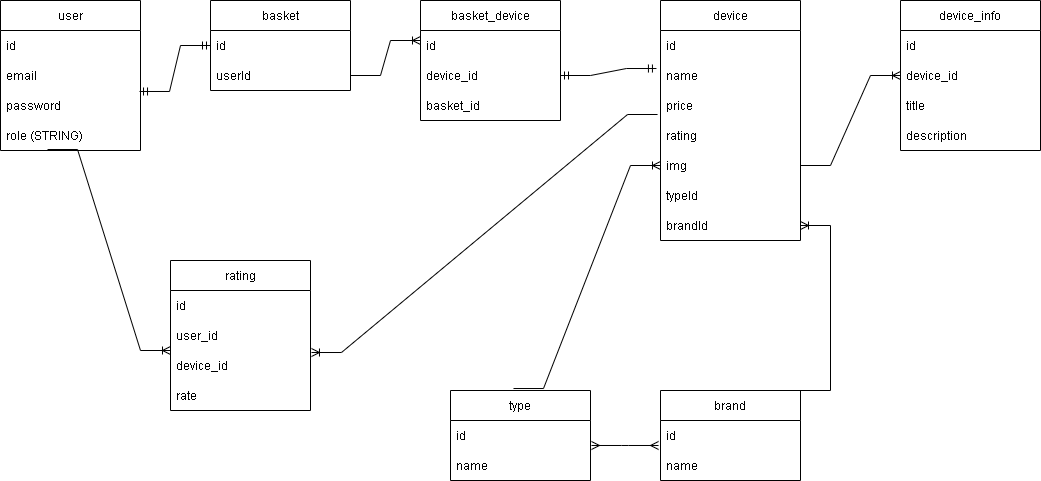

The diagram above was exported from draw.io. Its source (the exported page's mxGraphModel, read from the mxfile embedded in the PNG):
<mxGraphModel dx="782" dy="715" grid="1" gridSize="10" guides="1" tooltips="1" connect="1" arrows="1" fold="1" page="1" pageScale="1" pageWidth="1654" pageHeight="2336" math="0" shadow="0">
  <root>
    <mxCell id="0" />
    <mxCell id="1" parent="0" />
    <mxCell id="mXkWxX_of2dalIMYvSlr-1" value="user" style="swimlane;fontStyle=0;childLayout=stackLayout;horizontal=1;startSize=30;horizontalStack=0;resizeParent=1;resizeParentMax=0;resizeLast=0;collapsible=1;marginBottom=0;" vertex="1" parent="1">
      <mxGeometry x="120" y="100" width="140" height="150" as="geometry" />
    </mxCell>
    <mxCell id="mXkWxX_of2dalIMYvSlr-2" value="id" style="text;strokeColor=none;fillColor=none;align=left;verticalAlign=middle;spacingLeft=4;spacingRight=4;overflow=hidden;points=[[0,0.5],[1,0.5]];portConstraint=eastwest;rotatable=0;" vertex="1" parent="mXkWxX_of2dalIMYvSlr-1">
      <mxGeometry y="30" width="140" height="30" as="geometry" />
    </mxCell>
    <mxCell id="mXkWxX_of2dalIMYvSlr-3" value="email" style="text;strokeColor=none;fillColor=none;align=left;verticalAlign=middle;spacingLeft=4;spacingRight=4;overflow=hidden;points=[[0,0.5],[1,0.5]];portConstraint=eastwest;rotatable=0;" vertex="1" parent="mXkWxX_of2dalIMYvSlr-1">
      <mxGeometry y="60" width="140" height="30" as="geometry" />
    </mxCell>
    <mxCell id="mXkWxX_of2dalIMYvSlr-4" value="password" style="text;strokeColor=none;fillColor=none;align=left;verticalAlign=middle;spacingLeft=4;spacingRight=4;overflow=hidden;points=[[0,0.5],[1,0.5]];portConstraint=eastwest;rotatable=0;" vertex="1" parent="mXkWxX_of2dalIMYvSlr-1">
      <mxGeometry y="90" width="140" height="30" as="geometry" />
    </mxCell>
    <mxCell id="mXkWxX_of2dalIMYvSlr-5" value="role (STRING)" style="text;strokeColor=none;fillColor=none;align=left;verticalAlign=middle;spacingLeft=4;spacingRight=4;overflow=hidden;points=[[0,0.5],[1,0.5]];portConstraint=eastwest;rotatable=0;" vertex="1" parent="mXkWxX_of2dalIMYvSlr-1">
      <mxGeometry y="120" width="140" height="30" as="geometry" />
    </mxCell>
    <mxCell id="mXkWxX_of2dalIMYvSlr-6" value="basket" style="swimlane;fontStyle=0;childLayout=stackLayout;horizontal=1;startSize=30;horizontalStack=0;resizeParent=1;resizeParentMax=0;resizeLast=0;collapsible=1;marginBottom=0;" vertex="1" parent="1">
      <mxGeometry x="330" y="100" width="140" height="90" as="geometry" />
    </mxCell>
    <mxCell id="mXkWxX_of2dalIMYvSlr-7" value="id" style="text;strokeColor=none;fillColor=none;align=left;verticalAlign=middle;spacingLeft=4;spacingRight=4;overflow=hidden;points=[[0,0.5],[1,0.5]];portConstraint=eastwest;rotatable=0;" vertex="1" parent="mXkWxX_of2dalIMYvSlr-6">
      <mxGeometry y="30" width="140" height="30" as="geometry" />
    </mxCell>
    <mxCell id="mXkWxX_of2dalIMYvSlr-8" value="userId" style="text;strokeColor=none;fillColor=none;align=left;verticalAlign=middle;spacingLeft=4;spacingRight=4;overflow=hidden;points=[[0,0.5],[1,0.5]];portConstraint=eastwest;rotatable=0;" vertex="1" parent="mXkWxX_of2dalIMYvSlr-6">
      <mxGeometry y="60" width="140" height="30" as="geometry" />
    </mxCell>
    <mxCell id="mXkWxX_of2dalIMYvSlr-11" value="basket_device" style="swimlane;fontStyle=0;childLayout=stackLayout;horizontal=1;startSize=30;horizontalStack=0;resizeParent=1;resizeParentMax=0;resizeLast=0;collapsible=1;marginBottom=0;" vertex="1" parent="1">
      <mxGeometry x="540" y="100" width="140" height="120" as="geometry" />
    </mxCell>
    <mxCell id="mXkWxX_of2dalIMYvSlr-12" value="id" style="text;strokeColor=none;fillColor=none;align=left;verticalAlign=middle;spacingLeft=4;spacingRight=4;overflow=hidden;points=[[0,0.5],[1,0.5]];portConstraint=eastwest;rotatable=0;" vertex="1" parent="mXkWxX_of2dalIMYvSlr-11">
      <mxGeometry y="30" width="140" height="30" as="geometry" />
    </mxCell>
    <mxCell id="mXkWxX_of2dalIMYvSlr-13" value="device_id" style="text;strokeColor=none;fillColor=none;align=left;verticalAlign=middle;spacingLeft=4;spacingRight=4;overflow=hidden;points=[[0,0.5],[1,0.5]];portConstraint=eastwest;rotatable=0;" vertex="1" parent="mXkWxX_of2dalIMYvSlr-11">
      <mxGeometry y="60" width="140" height="30" as="geometry" />
    </mxCell>
    <mxCell id="mXkWxX_of2dalIMYvSlr-14" value="basket_id" style="text;strokeColor=none;fillColor=none;align=left;verticalAlign=middle;spacingLeft=4;spacingRight=4;overflow=hidden;points=[[0,0.5],[1,0.5]];portConstraint=eastwest;rotatable=0;" vertex="1" parent="mXkWxX_of2dalIMYvSlr-11">
      <mxGeometry y="90" width="140" height="30" as="geometry" />
    </mxCell>
    <mxCell id="mXkWxX_of2dalIMYvSlr-16" value="device" style="swimlane;fontStyle=0;childLayout=stackLayout;horizontal=1;startSize=30;horizontalStack=0;resizeParent=1;resizeParentMax=0;resizeLast=0;collapsible=1;marginBottom=0;" vertex="1" parent="1">
      <mxGeometry x="780" y="100" width="140" height="240" as="geometry" />
    </mxCell>
    <mxCell id="mXkWxX_of2dalIMYvSlr-17" value="id" style="text;strokeColor=none;fillColor=none;align=left;verticalAlign=middle;spacingLeft=4;spacingRight=4;overflow=hidden;points=[[0,0.5],[1,0.5]];portConstraint=eastwest;rotatable=0;" vertex="1" parent="mXkWxX_of2dalIMYvSlr-16">
      <mxGeometry y="30" width="140" height="30" as="geometry" />
    </mxCell>
    <mxCell id="mXkWxX_of2dalIMYvSlr-18" value="name" style="text;strokeColor=none;fillColor=none;align=left;verticalAlign=middle;spacingLeft=4;spacingRight=4;overflow=hidden;points=[[0,0.5],[1,0.5]];portConstraint=eastwest;rotatable=0;" vertex="1" parent="mXkWxX_of2dalIMYvSlr-16">
      <mxGeometry y="60" width="140" height="30" as="geometry" />
    </mxCell>
    <mxCell id="mXkWxX_of2dalIMYvSlr-19" value="price" style="text;strokeColor=none;fillColor=none;align=left;verticalAlign=middle;spacingLeft=4;spacingRight=4;overflow=hidden;points=[[0,0.5],[1,0.5]];portConstraint=eastwest;rotatable=0;" vertex="1" parent="mXkWxX_of2dalIMYvSlr-16">
      <mxGeometry y="90" width="140" height="30" as="geometry" />
    </mxCell>
    <mxCell id="mXkWxX_of2dalIMYvSlr-20" value="rating" style="text;strokeColor=none;fillColor=none;align=left;verticalAlign=middle;spacingLeft=4;spacingRight=4;overflow=hidden;points=[[0,0.5],[1,0.5]];portConstraint=eastwest;rotatable=0;" vertex="1" parent="mXkWxX_of2dalIMYvSlr-16">
      <mxGeometry y="120" width="140" height="30" as="geometry" />
    </mxCell>
    <mxCell id="mXkWxX_of2dalIMYvSlr-21" value="img" style="text;strokeColor=none;fillColor=none;align=left;verticalAlign=middle;spacingLeft=4;spacingRight=4;overflow=hidden;points=[[0,0.5],[1,0.5]];portConstraint=eastwest;rotatable=0;" vertex="1" parent="mXkWxX_of2dalIMYvSlr-16">
      <mxGeometry y="150" width="140" height="30" as="geometry" />
    </mxCell>
    <mxCell id="mXkWxX_of2dalIMYvSlr-22" value="typeId" style="text;strokeColor=none;fillColor=none;align=left;verticalAlign=middle;spacingLeft=4;spacingRight=4;overflow=hidden;points=[[0,0.5],[1,0.5]];portConstraint=eastwest;rotatable=0;" vertex="1" parent="mXkWxX_of2dalIMYvSlr-16">
      <mxGeometry y="180" width="140" height="30" as="geometry" />
    </mxCell>
    <mxCell id="mXkWxX_of2dalIMYvSlr-23" value="brandId" style="text;strokeColor=none;fillColor=none;align=left;verticalAlign=middle;spacingLeft=4;spacingRight=4;overflow=hidden;points=[[0,0.5],[1,0.5]];portConstraint=eastwest;rotatable=0;" vertex="1" parent="mXkWxX_of2dalIMYvSlr-16">
      <mxGeometry y="210" width="140" height="30" as="geometry" />
    </mxCell>
    <mxCell id="mXkWxX_of2dalIMYvSlr-26" value="device_info" style="swimlane;fontStyle=0;childLayout=stackLayout;horizontal=1;startSize=30;horizontalStack=0;resizeParent=1;resizeParentMax=0;resizeLast=0;collapsible=1;marginBottom=0;" vertex="1" parent="1">
      <mxGeometry x="1020" y="100" width="140" height="150" as="geometry" />
    </mxCell>
    <mxCell id="mXkWxX_of2dalIMYvSlr-27" value="id" style="text;strokeColor=none;fillColor=none;align=left;verticalAlign=middle;spacingLeft=4;spacingRight=4;overflow=hidden;points=[[0,0.5],[1,0.5]];portConstraint=eastwest;rotatable=0;" vertex="1" parent="mXkWxX_of2dalIMYvSlr-26">
      <mxGeometry y="30" width="140" height="30" as="geometry" />
    </mxCell>
    <mxCell id="mXkWxX_of2dalIMYvSlr-28" value="device_id" style="text;strokeColor=none;fillColor=none;align=left;verticalAlign=middle;spacingLeft=4;spacingRight=4;overflow=hidden;points=[[0,0.5],[1,0.5]];portConstraint=eastwest;rotatable=0;" vertex="1" parent="mXkWxX_of2dalIMYvSlr-26">
      <mxGeometry y="60" width="140" height="30" as="geometry" />
    </mxCell>
    <mxCell id="mXkWxX_of2dalIMYvSlr-29" value="title" style="text;strokeColor=none;fillColor=none;align=left;verticalAlign=middle;spacingLeft=4;spacingRight=4;overflow=hidden;points=[[0,0.5],[1,0.5]];portConstraint=eastwest;rotatable=0;" vertex="1" parent="mXkWxX_of2dalIMYvSlr-26">
      <mxGeometry y="90" width="140" height="30" as="geometry" />
    </mxCell>
    <mxCell id="mXkWxX_of2dalIMYvSlr-30" value="description" style="text;strokeColor=none;fillColor=none;align=left;verticalAlign=middle;spacingLeft=4;spacingRight=4;overflow=hidden;points=[[0,0.5],[1,0.5]];portConstraint=eastwest;rotatable=0;" vertex="1" parent="mXkWxX_of2dalIMYvSlr-26">
      <mxGeometry y="120" width="140" height="30" as="geometry" />
    </mxCell>
    <mxCell id="mXkWxX_of2dalIMYvSlr-34" value="brand" style="swimlane;fontStyle=0;childLayout=stackLayout;horizontal=1;startSize=30;horizontalStack=0;resizeParent=1;resizeParentMax=0;resizeLast=0;collapsible=1;marginBottom=0;" vertex="1" parent="1">
      <mxGeometry x="780" y="490" width="140" height="90" as="geometry" />
    </mxCell>
    <mxCell id="mXkWxX_of2dalIMYvSlr-35" value="id" style="text;strokeColor=none;fillColor=none;align=left;verticalAlign=middle;spacingLeft=4;spacingRight=4;overflow=hidden;points=[[0,0.5],[1,0.5]];portConstraint=eastwest;rotatable=0;" vertex="1" parent="mXkWxX_of2dalIMYvSlr-34">
      <mxGeometry y="30" width="140" height="30" as="geometry" />
    </mxCell>
    <mxCell id="mXkWxX_of2dalIMYvSlr-36" value="name" style="text;strokeColor=none;fillColor=none;align=left;verticalAlign=middle;spacingLeft=4;spacingRight=4;overflow=hidden;points=[[0,0.5],[1,0.5]];portConstraint=eastwest;rotatable=0;" vertex="1" parent="mXkWxX_of2dalIMYvSlr-34">
      <mxGeometry y="60" width="140" height="30" as="geometry" />
    </mxCell>
    <mxCell id="mXkWxX_of2dalIMYvSlr-39" value="type" style="swimlane;fontStyle=0;childLayout=stackLayout;horizontal=1;startSize=30;horizontalStack=0;resizeParent=1;resizeParentMax=0;resizeLast=0;collapsible=1;marginBottom=0;" vertex="1" parent="1">
      <mxGeometry x="570" y="490" width="140" height="90" as="geometry" />
    </mxCell>
    <mxCell id="mXkWxX_of2dalIMYvSlr-40" value="id" style="text;strokeColor=none;fillColor=none;align=left;verticalAlign=middle;spacingLeft=4;spacingRight=4;overflow=hidden;points=[[0,0.5],[1,0.5]];portConstraint=eastwest;rotatable=0;" vertex="1" parent="mXkWxX_of2dalIMYvSlr-39">
      <mxGeometry y="30" width="140" height="30" as="geometry" />
    </mxCell>
    <mxCell id="mXkWxX_of2dalIMYvSlr-41" value="name" style="text;strokeColor=none;fillColor=none;align=left;verticalAlign=middle;spacingLeft=4;spacingRight=4;overflow=hidden;points=[[0,0.5],[1,0.5]];portConstraint=eastwest;rotatable=0;" vertex="1" parent="mXkWxX_of2dalIMYvSlr-39">
      <mxGeometry y="60" width="140" height="30" as="geometry" />
    </mxCell>
    <mxCell id="mXkWxX_of2dalIMYvSlr-44" value="rating" style="swimlane;fontStyle=0;childLayout=stackLayout;horizontal=1;startSize=30;horizontalStack=0;resizeParent=1;resizeParentMax=0;resizeLast=0;collapsible=1;marginBottom=0;" vertex="1" parent="1">
      <mxGeometry x="290" y="360" width="140" height="150" as="geometry" />
    </mxCell>
    <mxCell id="mXkWxX_of2dalIMYvSlr-45" value="id" style="text;strokeColor=none;fillColor=none;align=left;verticalAlign=middle;spacingLeft=4;spacingRight=4;overflow=hidden;points=[[0,0.5],[1,0.5]];portConstraint=eastwest;rotatable=0;" vertex="1" parent="mXkWxX_of2dalIMYvSlr-44">
      <mxGeometry y="30" width="140" height="30" as="geometry" />
    </mxCell>
    <mxCell id="mXkWxX_of2dalIMYvSlr-46" value="user_id" style="text;strokeColor=none;fillColor=none;align=left;verticalAlign=middle;spacingLeft=4;spacingRight=4;overflow=hidden;points=[[0,0.5],[1,0.5]];portConstraint=eastwest;rotatable=0;" vertex="1" parent="mXkWxX_of2dalIMYvSlr-44">
      <mxGeometry y="60" width="140" height="30" as="geometry" />
    </mxCell>
    <mxCell id="mXkWxX_of2dalIMYvSlr-47" value="device_id" style="text;strokeColor=none;fillColor=none;align=left;verticalAlign=middle;spacingLeft=4;spacingRight=4;overflow=hidden;points=[[0,0.5],[1,0.5]];portConstraint=eastwest;rotatable=0;" vertex="1" parent="mXkWxX_of2dalIMYvSlr-44">
      <mxGeometry y="90" width="140" height="30" as="geometry" />
    </mxCell>
    <mxCell id="mXkWxX_of2dalIMYvSlr-48" value="rate" style="text;strokeColor=none;fillColor=none;align=left;verticalAlign=middle;spacingLeft=4;spacingRight=4;overflow=hidden;points=[[0,0.5],[1,0.5]];portConstraint=eastwest;rotatable=0;" vertex="1" parent="mXkWxX_of2dalIMYvSlr-44">
      <mxGeometry y="120" width="140" height="30" as="geometry" />
    </mxCell>
    <mxCell id="mXkWxX_of2dalIMYvSlr-49" value="" style="edgeStyle=entityRelationEdgeStyle;fontSize=12;html=1;endArrow=ERmandOne;startArrow=ERmandOne;rounded=0;exitX=0.993;exitY=0.033;exitDx=0;exitDy=0;exitPerimeter=0;entryX=0;entryY=0.5;entryDx=0;entryDy=0;" edge="1" parent="1" source="mXkWxX_of2dalIMYvSlr-4" target="mXkWxX_of2dalIMYvSlr-7">
      <mxGeometry width="100" height="100" relative="1" as="geometry">
        <mxPoint x="320" y="340" as="sourcePoint" />
        <mxPoint x="420" y="240" as="targetPoint" />
      </mxGeometry>
    </mxCell>
    <mxCell id="mXkWxX_of2dalIMYvSlr-50" value="" style="edgeStyle=entityRelationEdgeStyle;fontSize=12;html=1;endArrow=ERoneToMany;rounded=0;exitX=1;exitY=0.5;exitDx=0;exitDy=0;" edge="1" parent="1" source="mXkWxX_of2dalIMYvSlr-8">
      <mxGeometry width="100" height="100" relative="1" as="geometry">
        <mxPoint x="470" y="240" as="sourcePoint" />
        <mxPoint x="540" y="140" as="targetPoint" />
      </mxGeometry>
    </mxCell>
    <mxCell id="mXkWxX_of2dalIMYvSlr-51" value="" style="edgeStyle=entityRelationEdgeStyle;fontSize=12;html=1;endArrow=ERmandOne;startArrow=ERmandOne;rounded=0;entryX=-0.029;entryY=0.267;entryDx=0;entryDy=0;entryPerimeter=0;exitX=1;exitY=0.5;exitDx=0;exitDy=0;" edge="1" parent="1" source="mXkWxX_of2dalIMYvSlr-13" target="mXkWxX_of2dalIMYvSlr-18">
      <mxGeometry width="100" height="100" relative="1" as="geometry">
        <mxPoint x="460" y="370" as="sourcePoint" />
        <mxPoint x="560" y="270" as="targetPoint" />
      </mxGeometry>
    </mxCell>
    <mxCell id="mXkWxX_of2dalIMYvSlr-52" value="" style="edgeStyle=entityRelationEdgeStyle;fontSize=12;html=1;endArrow=ERoneToMany;rounded=0;entryX=0;entryY=0.5;entryDx=0;entryDy=0;exitX=1;exitY=0.5;exitDx=0;exitDy=0;" edge="1" parent="1" source="mXkWxX_of2dalIMYvSlr-21" target="mXkWxX_of2dalIMYvSlr-28">
      <mxGeometry width="100" height="100" relative="1" as="geometry">
        <mxPoint x="940" y="360" as="sourcePoint" />
        <mxPoint x="1040" y="260" as="targetPoint" />
      </mxGeometry>
    </mxCell>
    <mxCell id="mXkWxX_of2dalIMYvSlr-53" value="" style="edgeStyle=entityRelationEdgeStyle;fontSize=12;html=1;endArrow=ERoneToMany;rounded=0;exitX=0.25;exitY=0;exitDx=0;exitDy=0;" edge="1" parent="1" source="mXkWxX_of2dalIMYvSlr-34" target="mXkWxX_of2dalIMYvSlr-23">
      <mxGeometry width="100" height="100" relative="1" as="geometry">
        <mxPoint x="690" y="420" as="sourcePoint" />
        <mxPoint x="910" y="410" as="targetPoint" />
      </mxGeometry>
    </mxCell>
    <mxCell id="mXkWxX_of2dalIMYvSlr-54" value="" style="edgeStyle=entityRelationEdgeStyle;fontSize=12;html=1;endArrow=ERoneToMany;rounded=0;exitX=0.45;exitY=-0.022;exitDx=0;exitDy=0;exitPerimeter=0;entryX=0;entryY=0.5;entryDx=0;entryDy=0;" edge="1" parent="1" source="mXkWxX_of2dalIMYvSlr-39" target="mXkWxX_of2dalIMYvSlr-21">
      <mxGeometry width="100" height="100" relative="1" as="geometry">
        <mxPoint x="800" y="470" as="sourcePoint" />
        <mxPoint x="900" y="370" as="targetPoint" />
      </mxGeometry>
    </mxCell>
    <mxCell id="mXkWxX_of2dalIMYvSlr-55" value="" style="edgeStyle=entityRelationEdgeStyle;fontSize=12;html=1;endArrow=ERmany;startArrow=ERmany;rounded=0;exitX=1.007;exitY=0.833;exitDx=0;exitDy=0;entryX=-0.014;entryY=0.833;entryDx=0;entryDy=0;exitPerimeter=0;entryPerimeter=0;" edge="1" parent="1" source="mXkWxX_of2dalIMYvSlr-40" target="mXkWxX_of2dalIMYvSlr-35">
      <mxGeometry width="100" height="100" relative="1" as="geometry">
        <mxPoint x="800" y="470" as="sourcePoint" />
        <mxPoint x="900" y="370" as="targetPoint" />
      </mxGeometry>
    </mxCell>
    <mxCell id="mXkWxX_of2dalIMYvSlr-56" value="" style="edgeStyle=entityRelationEdgeStyle;fontSize=12;html=1;endArrow=ERoneToMany;rounded=0;exitX=0.336;exitY=0.967;exitDx=0;exitDy=0;exitPerimeter=0;" edge="1" parent="1" source="mXkWxX_of2dalIMYvSlr-5">
      <mxGeometry width="100" height="100" relative="1" as="geometry">
        <mxPoint x="190" y="550" as="sourcePoint" />
        <mxPoint x="290" y="450" as="targetPoint" />
      </mxGeometry>
    </mxCell>
    <mxCell id="mXkWxX_of2dalIMYvSlr-57" value="" style="edgeStyle=entityRelationEdgeStyle;fontSize=12;html=1;endArrow=ERoneToMany;rounded=0;exitX=-0.021;exitY=0.8;exitDx=0;exitDy=0;exitPerimeter=0;entryX=1.007;entryY=0.067;entryDx=0;entryDy=0;entryPerimeter=0;" edge="1" parent="1" source="mXkWxX_of2dalIMYvSlr-19" target="mXkWxX_of2dalIMYvSlr-47">
      <mxGeometry width="100" height="100" relative="1" as="geometry">
        <mxPoint x="560" y="400" as="sourcePoint" />
        <mxPoint x="660" y="300" as="targetPoint" />
      </mxGeometry>
    </mxCell>
  </root>
</mxGraphModel>